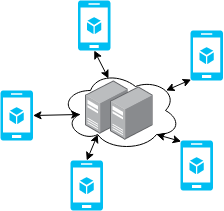

The diagram above was exported from draw.io. Its source (the exported page's mxGraphModel, read from the mxfile embedded in the PNG):
<mxGraphModel dx="1422" dy="736" grid="1" gridSize="10" guides="1" tooltips="1" connect="1" arrows="1" fold="1" page="1" pageScale="1" pageWidth="850" pageHeight="1100" math="0" shadow="0">
  <root>
    <mxCell id="0" />
    <mxCell id="1" parent="0" />
    <mxCell id="nb8UlTjx6uBBqXUa15Qz-1" value="" style="verticalLabelPosition=bottom;html=1;verticalAlign=top;align=center;strokeColor=none;fillColor=#00BEF2;shape=mxgraph.azure.mobile_services;pointerEvents=1;" vertex="1" parent="1">
      <mxGeometry x="80" y="260" width="32.5" height="50" as="geometry" />
    </mxCell>
    <mxCell id="nb8UlTjx6uBBqXUa15Qz-17" style="rounded=0;orthogonalLoop=1;jettySize=auto;html=1;exitX=0.5;exitY=1;exitDx=0;exitDy=0;exitPerimeter=0;entryX=0.4;entryY=0.1;entryDx=0;entryDy=0;entryPerimeter=0;startArrow=classic;startFill=1;" edge="1" parent="1" source="nb8UlTjx6uBBqXUa15Qz-3" target="nb8UlTjx6uBBqXUa15Qz-16">
      <mxGeometry relative="1" as="geometry" />
    </mxCell>
    <mxCell id="nb8UlTjx6uBBqXUa15Qz-3" value="" style="verticalLabelPosition=bottom;html=1;verticalAlign=top;align=center;strokeColor=none;fillColor=#00BEF2;shape=mxgraph.azure.mobile_services;pointerEvents=1;" vertex="1" parent="1">
      <mxGeometry x="157.5" y="170" width="32.5" height="50" as="geometry" />
    </mxCell>
    <mxCell id="nb8UlTjx6uBBqXUa15Qz-4" value="" style="verticalLabelPosition=bottom;html=1;verticalAlign=top;align=center;strokeColor=none;fillColor=#00BEF2;shape=mxgraph.azure.mobile_services;pointerEvents=1;" vertex="1" parent="1">
      <mxGeometry x="150" y="330" width="32.5" height="50" as="geometry" />
    </mxCell>
    <mxCell id="nb8UlTjx6uBBqXUa15Qz-5" value="" style="verticalLabelPosition=bottom;html=1;verticalAlign=top;align=center;strokeColor=none;fillColor=#00BEF2;shape=mxgraph.azure.mobile_services;pointerEvents=1;" vertex="1" parent="1">
      <mxGeometry x="270" y="200" width="32.5" height="50" as="geometry" />
    </mxCell>
    <mxCell id="nb8UlTjx6uBBqXUa15Qz-6" value="" style="verticalLabelPosition=bottom;html=1;verticalAlign=top;align=center;strokeColor=none;fillColor=#00BEF2;shape=mxgraph.azure.mobile_services;pointerEvents=1;" vertex="1" parent="1">
      <mxGeometry x="260" y="310" width="32.5" height="50" as="geometry" />
    </mxCell>
    <mxCell id="nb8UlTjx6uBBqXUa15Qz-14" value="" style="points=[];aspect=fixed;html=1;align=center;shadow=0;dashed=0;image;image=img/lib/allied_telesis/computer_and_terminals/Server_Desktop.svg;" vertex="1" parent="1">
      <mxGeometry x="165" y="250" width="42.599999999999994" height="54" as="geometry" />
    </mxCell>
    <mxCell id="nb8UlTjx6uBBqXUa15Qz-15" value="" style="points=[];aspect=fixed;html=1;align=center;shadow=0;dashed=0;image;image=img/lib/allied_telesis/computer_and_terminals/Server_Desktop.svg;" vertex="1" parent="1">
      <mxGeometry x="190" y="256" width="42.599999999999994" height="54" as="geometry" />
    </mxCell>
    <mxCell id="nb8UlTjx6uBBqXUa15Qz-16" value="" style="ellipse;shape=cloud;whiteSpace=wrap;html=1;fillColor=none;" vertex="1" parent="1">
      <mxGeometry x="140" y="240" width="120" height="80" as="geometry" />
    </mxCell>
    <mxCell id="nb8UlTjx6uBBqXUa15Qz-18" style="rounded=0;orthogonalLoop=1;jettySize=auto;html=1;exitX=0.02;exitY=0.98;exitDx=0;exitDy=0;exitPerimeter=0;entryX=0.88;entryY=0.25;entryDx=0;entryDy=0;entryPerimeter=0;startArrow=classic;startFill=1;" edge="1" parent="1" source="nb8UlTjx6uBBqXUa15Qz-5" target="nb8UlTjx6uBBqXUa15Qz-16">
      <mxGeometry relative="1" as="geometry">
        <mxPoint x="176.25" y="220" as="sourcePoint" />
        <mxPoint x="198" y="258" as="targetPoint" />
      </mxGeometry>
    </mxCell>
    <mxCell id="nb8UlTjx6uBBqXUa15Qz-19" style="rounded=0;orthogonalLoop=1;jettySize=auto;html=1;exitX=0.8;exitY=0.8;exitDx=0;exitDy=0;exitPerimeter=0;entryX=0.02;entryY=0.02;entryDx=0;entryDy=0;entryPerimeter=0;startArrow=classic;startFill=1;" edge="1" parent="1" source="nb8UlTjx6uBBqXUa15Qz-16" target="nb8UlTjx6uBBqXUa15Qz-6">
      <mxGeometry relative="1" as="geometry">
        <mxPoint x="186.25" y="230" as="sourcePoint" />
        <mxPoint x="208" y="268" as="targetPoint" />
      </mxGeometry>
    </mxCell>
    <mxCell id="nb8UlTjx6uBBqXUa15Qz-20" style="rounded=0;orthogonalLoop=1;jettySize=auto;html=1;exitX=0.5;exitY=0;exitDx=0;exitDy=0;exitPerimeter=0;entryX=0.31;entryY=0.8;entryDx=0;entryDy=0;entryPerimeter=0;startArrow=classic;startFill=1;" edge="1" parent="1" source="nb8UlTjx6uBBqXUa15Qz-4" target="nb8UlTjx6uBBqXUa15Qz-16">
      <mxGeometry relative="1" as="geometry">
        <mxPoint x="196.25" y="240" as="sourcePoint" />
        <mxPoint x="218" y="278" as="targetPoint" />
      </mxGeometry>
    </mxCell>
    <mxCell id="nb8UlTjx6uBBqXUa15Qz-21" style="rounded=0;orthogonalLoop=1;jettySize=auto;html=1;exitX=1;exitY=0.5;exitDx=0;exitDy=0;exitPerimeter=0;entryX=0.16;entryY=0.55;entryDx=0;entryDy=0;entryPerimeter=0;startArrow=classic;startFill=1;" edge="1" parent="1" source="nb8UlTjx6uBBqXUa15Qz-1" target="nb8UlTjx6uBBqXUa15Qz-16">
      <mxGeometry relative="1" as="geometry">
        <mxPoint x="206.25" y="250" as="sourcePoint" />
        <mxPoint x="228" y="288" as="targetPoint" />
      </mxGeometry>
    </mxCell>
  </root>
</mxGraphModel>